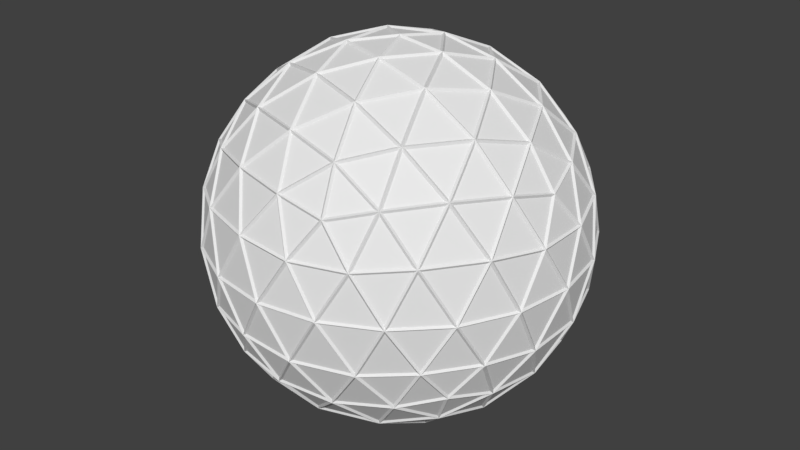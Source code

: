 # Source: Sphere2.blend  (saved by Blender 2.79.0; exported with 4.5.12 LTS)
import bpy
from mathutils import Matrix  # noqa: F401  (used for matrix-valued properties, if any)

bpy.ops.wm.read_factory_settings(use_empty=True)
scene = bpy.context.scene
scene.name = 'Scene'

# ---- collections
col_collection_1 = bpy.data.collections.new('Collection 1'); scene.collection.children.link(col_collection_1)

# ---- world
world_world = bpy.data.worlds.new('World'); scene.world = world_world
world_world.color = (0.05088, 0.05088, 0.05088)
world_world.use_sun_shadow = False
world_world.sun_shadow_jitter_overblur = 0.0
world_world.cycles.sampling_method = 'MANUAL'

# ---- meshes
me_icosphere = bpy.data.meshes.new('Icosphere')
me_icosphere.from_pydata([(0.0, 0.0, -50.0), (36.18, -26.29, -22.36), (-13.82, -42.53, -22.36), (-44.72, 0.0, -22.36), (-13.82, 42.53, -22.36), (36.18, 26.29, -22.36), (13.82, -42.53, 22.36), (-36.18, -26.29, 22.36), (-36.18, 26.29, 22.36), (13.82, 42.53, 22.36), (44.72, 0.0, 22.36), (0.0, 0.0, 50.0), (-11.64, -35.83, -32.88), (-8.123, -25.0, -42.53), (-3.88, -11.94, -48.4), (10.16, -7.381, -48.4), (21.27, -15.45, -42.53), (30.48, -22.14, -32.88), (26.6, -34.09, -25.12), (13.14, -40.45, -26.29), (-1.482, -43.21, -25.12), (40.64, 14.76, -25.12), (42.53, 0.0, -26.29), (40.64, -14.76, -25.12), (10.16, 7.381, -48.4), (21.27, 15.45, -42.53), (30.48, 22.14, -32.88), (-37.67, 0.0, -32.88), (-26.29, 0.0, -42.53), (-12.56, 0.0, -48.4), (-24.2, -35.83, -25.12), (-34.41, -25.0, -26.29), (-41.55, -11.94, -25.11), (-11.64, 35.83, -32.88), (-8.123, 25.0, -42.53), (-3.88, 11.94, -48.4), (-41.55, 11.94, -25.11), (-34.41, 25.0, -26.29), (-24.2, 35.83, -25.12), (-1.482, 43.21, -25.12), (13.14, 40.45, -26.29), (26.6, 34.09, -25.12), (47.83, -7.381, 12.56), (47.55, -15.45, -8.759e-07), (43.03, -22.14, -12.56), (43.03, 22.14, -12.56), (47.55, 15.45, 8.759e-07), (47.83, 7.381, 12.56), (7.761, -47.77, 12.56), (0.0, -50.0, -8.759e-07), (-7.761, -47.77, -12.56), (34.36, -34.09, -12.56), (29.39, -40.45, 8.759e-07), (21.8, -43.21, 12.56), (-43.03, -22.14, 12.56), (-47.55, -15.45, -8.759e-07), (-47.83, -7.381, -12.56), (-21.8, -43.21, -12.56), (-29.39, -40.45, 8.759e-07), (-34.36, -34.09, 12.56), (-34.36, 34.09, 12.56), (-29.39, 40.45, -8.759e-07), (-21.8, 43.21, -12.56), (-47.83, 7.381, -12.56), (-47.55, 15.45, 8.759e-07), (-43.03, 22.14, 12.56), (21.8, 43.21, 12.56), (29.39, 40.45, -8.759e-07), (34.36, 34.09, -12.56), (-7.761, 47.77, -12.56), (0.0, 50.0, 8.759e-07), (7.761, 47.77, 12.56), (41.55, -11.94, 25.11), (34.41, -25.0, 26.29), (24.2, -35.83, 25.12), (1.482, -43.21, 25.12), (-13.14, -40.45, 26.29), (-26.6, -34.09, 25.12), (-40.64, -14.76, 25.12), (-42.53, 0.0, 26.29), (-40.64, 14.76, 25.12), (-26.6, 34.09, 25.12), (-13.14, 40.45, 26.29), (1.482, 43.21, 25.12), (24.2, 35.83, 25.12), (34.41, 25.0, 26.29), (41.55, 11.94, 25.11), (3.88, -11.94, 48.4), (8.123, -25.0, 42.53), (11.64, -35.83, 32.88), (37.67, 0.0, 32.88), (26.29, 0.0, 42.53), (12.56, 0.0, 48.4), (-10.16, -7.381, 48.4), (-21.27, -15.45, 42.53), (-30.48, -22.14, 32.88), (-10.16, 7.381, 48.4), (-21.27, 15.45, 42.53), (-30.48, 22.14, 32.88), (3.88, 11.94, 48.4), (8.123, 25.0, 42.53), (11.64, 35.83, 32.88), (18.09, 13.14, 44.72), (31.91, 13.14, 36.18), (22.36, 26.29, 36.18), (-6.91, 21.27, 44.72), (-2.639, 34.41, 36.18), (-18.09, 29.39, 36.18), (-22.36, 0.0, 44.72), (-33.54, 8.123, 36.18), (-33.54, -8.123, 36.18), (-6.91, -21.27, 44.72), (-18.09, -29.39, 36.18), (-2.639, -34.41, 36.18), (18.09, -13.14, 44.72), (22.36, -26.29, 36.18), (31.91, -13.14, 36.18), (43.09, 21.27, 13.82), (40.45, 29.39, 0.0), (33.54, 34.41, 13.82), (-6.91, 47.55, 13.82), (-15.45, 47.55, -2.46e-05), (-22.36, 42.53, 13.82), (-47.36, 8.123, 13.82), (-50.0, -1.804e-05, 3.116e-05), (-47.36, -8.123, 13.82), (-22.36, -42.53, 13.82), (-15.45, -47.55, -3.936e-05), (-6.91, -47.55, 13.82), (33.54, -34.41, 13.82), (40.45, -29.39, -9.511e-05), (43.09, -21.27, 13.82), (15.45, 47.55, -1.307e-12), (22.36, 42.53, -13.82), (6.91, 47.55, -13.82), (-40.45, 29.39, -3.922e-12), (-33.54, 34.41, -13.82), (-43.09, 21.27, -13.82), (-40.45, -29.39, 4.016e-12), (-43.09, -21.27, -13.82), (-33.54, -34.41, -13.82), (15.45, -47.55, 1.401e-12), (6.91, -47.55, -13.82), (22.36, -42.53, -13.82), (50.0, 0.0, 0.0), (47.36, -8.123, -13.82), (47.36, 8.123, -13.82), (18.09, 29.39, -36.18), (6.91, 21.27, -44.72), (2.639, 34.41, -36.18), (-22.36, 26.29, -36.18), (-18.09, 13.14, -44.72), (-31.91, 13.14, -36.18), (-31.91, -13.14, -36.18), (-18.09, -13.14, -44.72), (-22.36, -26.29, -36.18), (33.54, 8.123, -36.18), (33.54, -8.123, -36.18), (22.36, -3.69e-05, -44.72), (2.64, -34.41, -36.18), (6.91, -21.27, -44.72), (18.09, -29.39, -36.18)], [], [(0, 14, 15), (1, 23, 17), (0, 29, 14), (0, 35, 29), (0, 24, 35), (1, 44, 23), (2, 50, 20), (3, 56, 32), (4, 62, 38), (5, 68, 41), (1, 51, 44), (2, 57, 50), (3, 63, 56), (4, 69, 62), (5, 45, 68), (6, 89, 74), (7, 95, 77), (8, 98, 80), (9, 101, 83), (10, 90, 86), (92, 11, 99), (91, 92, 102), (90, 91, 103), (92, 99, 102), (102, 99, 100), (91, 102, 103), (103, 102, 104), (102, 100, 104), (104, 100, 101), (90, 103, 86), (86, 103, 85), (103, 104, 85), (85, 104, 84), (104, 101, 84), (84, 101, 9), (99, 11, 96), (100, 99, 105), (101, 100, 106), (99, 96, 105), (105, 96, 97), (100, 105, 106), (106, 105, 107), (105, 97, 107), (107, 97, 98), (101, 106, 83), (83, 106, 82), (106, 107, 82), (82, 107, 81), (107, 98, 81), (81, 98, 8), (96, 11, 93), (97, 96, 108), (98, 97, 109), (96, 93, 108), (108, 93, 94), (97, 108, 109), (109, 108, 110), (108, 94, 110), (110, 94, 95), (98, 109, 80), (80, 109, 79), (109, 110, 79), (79, 110, 78), (110, 95, 78), (78, 95, 7), (93, 11, 87), (94, 93, 111), (95, 94, 112), (93, 87, 111), (111, 87, 88), (94, 111, 112), (112, 111, 113), (111, 88, 113), (113, 88, 89), (95, 112, 77), (77, 112, 76), (112, 113, 76), (76, 113, 75), (113, 89, 75), (75, 89, 6), (87, 11, 92), (88, 87, 114), (89, 88, 115), (87, 92, 114), (114, 92, 91), (88, 114, 115), (115, 114, 116), (114, 91, 116), (116, 91, 90), (89, 115, 74), (74, 115, 73), (115, 116, 73), (73, 116, 72), (116, 90, 72), (72, 90, 10), (47, 10, 86), (46, 47, 117), (45, 46, 118), (47, 86, 117), (117, 86, 85), (46, 117, 118), (118, 117, 119), (117, 85, 119), (119, 85, 84), (45, 118, 68), (68, 118, 67), (118, 119, 67), (67, 119, 66), (119, 84, 66), (66, 84, 9), (71, 9, 83), (70, 71, 120), (69, 70, 121), (71, 83, 120), (120, 83, 82), (70, 120, 121), (121, 120, 122), (120, 82, 122), (122, 82, 81), (69, 121, 62), (62, 121, 61), (121, 122, 61), (61, 122, 60), (122, 81, 60), (60, 81, 8), (65, 8, 80), (64, 65, 123), (63, 64, 124), (65, 80, 123), (123, 80, 79), (64, 123, 124), (124, 123, 125), (123, 79, 125), (125, 79, 78), (63, 124, 56), (56, 124, 55), (124, 125, 55), (55, 125, 54), (125, 78, 54), (54, 78, 7), (59, 7, 77), (58, 59, 126), (57, 58, 127), (59, 77, 126), (126, 77, 76), (58, 126, 127), (127, 126, 128), (126, 76, 128), (128, 76, 75), (57, 127, 50), (50, 127, 49), (127, 128, 49), (49, 128, 48), (128, 75, 48), (48, 75, 6), (53, 6, 74), (52, 53, 129), (51, 52, 130), (53, 74, 129), (129, 74, 73), (52, 129, 130), (130, 129, 131), (129, 73, 131), (131, 73, 72), (51, 130, 44), (44, 130, 43), (130, 131, 43), (43, 131, 42), (131, 72, 42), (42, 72, 10), (66, 9, 71), (67, 66, 132), (68, 67, 133), (66, 71, 132), (132, 71, 70), (67, 132, 133), (133, 132, 134), (132, 70, 134), (134, 70, 69), (68, 133, 41), (41, 133, 40), (133, 134, 40), (40, 134, 39), (134, 69, 39), (39, 69, 4), (60, 8, 65), (61, 60, 135), (62, 61, 136), (60, 65, 135), (135, 65, 64), (61, 135, 136), (136, 135, 137), (135, 64, 137), (137, 64, 63), (62, 136, 38), (38, 136, 37), (136, 137, 37), (37, 137, 36), (137, 63, 36), (36, 63, 3), (54, 7, 59), (55, 54, 138), (56, 55, 139), (54, 59, 138), (138, 59, 58), (55, 138, 139), (139, 138, 140), (138, 58, 140), (140, 58, 57), (56, 139, 32), (32, 139, 31), (139, 140, 31), (31, 140, 30), (140, 57, 30), (30, 57, 2), (48, 6, 53), (49, 48, 141), (50, 49, 142), (48, 53, 141), (141, 53, 52), (49, 141, 142), (142, 141, 143), (141, 52, 143), (143, 52, 51), (50, 142, 20), (20, 142, 19), (142, 143, 19), (19, 143, 18), (143, 51, 18), (18, 51, 1), (42, 10, 47), (43, 42, 144), (44, 43, 145), (42, 47, 144), (144, 47, 46), (43, 144, 145), (145, 144, 146), (144, 46, 146), (146, 46, 45), (44, 145, 23), (23, 145, 22), (145, 146, 22), (22, 146, 21), (146, 45, 21), (21, 45, 5), (26, 5, 41), (25, 26, 147), (24, 25, 148), (26, 41, 147), (147, 41, 40), (25, 147, 148), (148, 147, 149), (147, 40, 149), (149, 40, 39), (24, 148, 35), (35, 148, 34), (148, 149, 34), (34, 149, 33), (149, 39, 33), (33, 39, 4), (33, 4, 38), (34, 33, 150), (35, 34, 151), (33, 38, 150), (150, 38, 37), (34, 150, 151), (151, 150, 152), (150, 37, 152), (152, 37, 36), (35, 151, 29), (29, 151, 28), (151, 152, 28), (28, 152, 27), (152, 36, 27), (27, 36, 3), (27, 3, 32), (28, 27, 153), (29, 28, 154), (27, 32, 153), (153, 32, 31), (28, 153, 154), (154, 153, 155), (153, 31, 155), (155, 31, 30), (29, 154, 14), (14, 154, 13), (154, 155, 13), (13, 155, 12), (155, 30, 12), (12, 30, 2), (21, 5, 26), (22, 21, 156), (23, 22, 157), (21, 26, 156), (156, 26, 25), (22, 156, 157), (157, 156, 158), (156, 25, 158), (158, 25, 24), (23, 157, 17), (17, 157, 16), (157, 158, 16), (16, 158, 15), (158, 24, 15), (15, 24, 0), (12, 2, 20), (13, 12, 159), (14, 13, 160), (12, 20, 159), (159, 20, 19), (13, 159, 160), (160, 159, 161), (159, 19, 161), (161, 19, 18), (14, 160, 15), (15, 160, 16), (160, 161, 16), (16, 161, 17), (161, 18, 17), (17, 18, 1)])
me_icosphere.use_remesh_preserve_volume = False
me_icosphere.use_remesh_preserve_attributes = False
me_icosphere.use_mirror_vertex_groups = False
me_icosphere.update()
me_icosphere_001 = bpy.data.meshes.new('Icosphere.001')
me_icosphere_001.from_pydata([(0.0, 0.0, -50.0), (36.18, -26.29, -22.36), (-13.82, -42.53, -22.36), (-44.72, 0.0, -22.36), (-13.82, 42.53, -22.36), (36.18, 26.29, -22.36), (13.82, -42.53, 22.36), (-36.18, -26.29, 22.36), (-36.18, 26.29, 22.36), (13.82, 42.53, 22.36), (44.72, 0.0, 22.36), (0.0, 0.0, 50.0), (-11.64, -35.83, -32.88), (-8.123, -25.0, -42.53), (-3.88, -11.94, -48.4), (10.16, -7.381, -48.4), (21.27, -15.45, -42.53), (30.48, -22.14, -32.88), (26.6, -34.09, -25.12), (13.14, -40.45, -26.29), (-1.482, -43.21, -25.12), (40.64, 14.76, -25.12), (42.53, 0.0, -26.29), (40.64, -14.76, -25.12), (10.16, 7.381, -48.4), (21.27, 15.45, -42.53), (30.48, 22.14, -32.88), (-37.67, 0.0, -32.88), (-26.29, 0.0, -42.53), (-12.56, 0.0, -48.4), (-24.2, -35.83, -25.12), (-34.41, -25.0, -26.29), (-41.55, -11.94, -25.11), (-11.64, 35.83, -32.88), (-8.123, 25.0, -42.53), (-3.88, 11.94, -48.4), (-41.55, 11.94, -25.11), (-34.41, 25.0, -26.29), (-24.2, 35.83, -25.12), (-1.482, 43.21, -25.12), (13.14, 40.45, -26.29), (26.6, 34.09, -25.12), (47.83, -7.381, 12.56), (47.55, -15.45, -8.759e-07), (43.03, -22.14, -12.56), (43.03, 22.14, -12.56), (47.55, 15.45, 8.759e-07), (47.83, 7.381, 12.56), (7.761, -47.77, 12.56), (0.0, -50.0, -8.759e-07), (-7.761, -47.77, -12.56), (34.36, -34.09, -12.56), (29.39, -40.45, 8.759e-07), (21.8, -43.21, 12.56), (-43.03, -22.14, 12.56), (-47.55, -15.45, -8.759e-07), (-47.83, -7.381, -12.56), (-21.8, -43.21, -12.56), (-29.39, -40.45, 8.759e-07), (-34.36, -34.09, 12.56), (-34.36, 34.09, 12.56), (-29.39, 40.45, -8.759e-07), (-21.8, 43.21, -12.56), (-47.83, 7.381, -12.56), (-47.55, 15.45, 8.759e-07), (-43.03, 22.14, 12.56), (21.8, 43.21, 12.56), (29.39, 40.45, -8.759e-07), (34.36, 34.09, -12.56), (-7.761, 47.77, -12.56), (0.0, 50.0, 8.759e-07), (7.761, 47.77, 12.56), (41.55, -11.94, 25.11), (34.41, -25.0, 26.29), (24.2, -35.83, 25.12), (1.482, -43.21, 25.12), (-13.14, -40.45, 26.29), (-26.6, -34.09, 25.12), (-40.64, -14.76, 25.12), (-42.53, 0.0, 26.29), (-40.64, 14.76, 25.12), (-26.6, 34.09, 25.12), (-13.14, 40.45, 26.29), (1.482, 43.21, 25.12), (24.2, 35.83, 25.12), (34.41, 25.0, 26.29), (41.55, 11.94, 25.11), (3.88, -11.94, 48.4), (8.123, -25.0, 42.53), (11.64, -35.83, 32.88), (37.67, 0.0, 32.88), (26.29, 0.0, 42.53), (12.56, 0.0, 48.4), (-10.16, -7.381, 48.4), (-21.27, -15.45, 42.53), (-30.48, -22.14, 32.88), (-10.16, 7.381, 48.4), (-21.27, 15.45, 42.53), (-30.48, 22.14, 32.88), (3.88, 11.94, 48.4), (8.123, 25.0, 42.53), (11.64, 35.83, 32.88), (18.09, 13.14, 44.72), (31.91, 13.14, 36.18), (22.36, 26.29, 36.18), (-6.91, 21.27, 44.72), (-2.639, 34.41, 36.18), (-18.09, 29.39, 36.18), (-22.36, 0.0, 44.72), (-33.54, 8.123, 36.18), (-33.54, -8.123, 36.18), (-6.91, -21.27, 44.72), (-18.09, -29.39, 36.18), (-2.639, -34.41, 36.18), (18.09, -13.14, 44.72), (22.36, -26.29, 36.18), (31.91, -13.14, 36.18), (43.09, 21.27, 13.82), (40.45, 29.39, 0.0), (33.54, 34.41, 13.82), (-6.91, 47.55, 13.82), (-15.45, 47.55, -2.46e-05), (-22.36, 42.53, 13.82), (-47.36, 8.123, 13.82), (-50.0, -1.804e-05, 3.116e-05), (-47.36, -8.123, 13.82), (-22.36, -42.53, 13.82), (-15.45, -47.55, -3.936e-05), (-6.91, -47.55, 13.82), (33.54, -34.41, 13.82), (40.45, -29.39, -9.511e-05), (43.09, -21.27, 13.82), (15.45, 47.55, -1.307e-12), (22.36, 42.53, -13.82), (6.91, 47.55, -13.82), (-40.45, 29.39, -3.922e-12), (-33.54, 34.41, -13.82), (-43.09, 21.27, -13.82), (-40.45, -29.39, 4.016e-12), (-43.09, -21.27, -13.82), (-33.54, -34.41, -13.82), (15.45, -47.55, 1.401e-12), (6.91, -47.55, -13.82), (22.36, -42.53, -13.82), (50.0, 0.0, 0.0), (47.36, -8.123, -13.82), (47.36, 8.123, -13.82), (18.09, 29.39, -36.18), (6.91, 21.27, -44.72), (2.639, 34.41, -36.18), (-22.36, 26.29, -36.18), (-18.09, 13.14, -44.72), (-31.91, 13.14, -36.18), (-31.91, -13.14, -36.18), (-18.09, -13.14, -44.72), (-22.36, -26.29, -36.18), (33.54, 8.123, -36.18), (33.54, -8.123, -36.18), (22.36, -3.69e-05, -44.72), (2.64, -34.41, -36.18), (6.91, -21.27, -44.72), (18.09, -29.39, -36.18)], [], [(0, 14, 15), (1, 23, 17), (0, 29, 14), (0, 35, 29), (0, 24, 35), (1, 44, 23), (2, 50, 20), (3, 56, 32), (4, 62, 38), (5, 68, 41), (1, 51, 44), (2, 57, 50), (3, 63, 56), (4, 69, 62), (5, 45, 68), (6, 89, 74), (7, 95, 77), (8, 98, 80), (9, 101, 83), (10, 90, 86), (92, 11, 99), (91, 92, 102), (90, 91, 103), (92, 99, 102), (102, 99, 100), (91, 102, 103), (103, 102, 104), (102, 100, 104), (104, 100, 101), (90, 103, 86), (86, 103, 85), (103, 104, 85), (85, 104, 84), (104, 101, 84), (84, 101, 9), (99, 11, 96), (100, 99, 105), (101, 100, 106), (99, 96, 105), (105, 96, 97), (100, 105, 106), (106, 105, 107), (105, 97, 107), (107, 97, 98), (101, 106, 83), (83, 106, 82), (106, 107, 82), (82, 107, 81), (107, 98, 81), (81, 98, 8), (96, 11, 93), (97, 96, 108), (98, 97, 109), (96, 93, 108), (108, 93, 94), (97, 108, 109), (109, 108, 110), (108, 94, 110), (110, 94, 95), (98, 109, 80), (80, 109, 79), (109, 110, 79), (79, 110, 78), (110, 95, 78), (78, 95, 7), (93, 11, 87), (94, 93, 111), (95, 94, 112), (93, 87, 111), (111, 87, 88), (94, 111, 112), (112, 111, 113), (111, 88, 113), (113, 88, 89), (95, 112, 77), (77, 112, 76), (112, 113, 76), (76, 113, 75), (113, 89, 75), (75, 89, 6), (87, 11, 92), (88, 87, 114), (89, 88, 115), (87, 92, 114), (114, 92, 91), (88, 114, 115), (115, 114, 116), (114, 91, 116), (116, 91, 90), (89, 115, 74), (74, 115, 73), (115, 116, 73), (73, 116, 72), (116, 90, 72), (72, 90, 10), (47, 10, 86), (46, 47, 117), (45, 46, 118), (47, 86, 117), (117, 86, 85), (46, 117, 118), (118, 117, 119), (117, 85, 119), (119, 85, 84), (45, 118, 68), (68, 118, 67), (118, 119, 67), (67, 119, 66), (119, 84, 66), (66, 84, 9), (71, 9, 83), (70, 71, 120), (69, 70, 121), (71, 83, 120), (120, 83, 82), (70, 120, 121), (121, 120, 122), (120, 82, 122), (122, 82, 81), (69, 121, 62), (62, 121, 61), (121, 122, 61), (61, 122, 60), (122, 81, 60), (60, 81, 8), (65, 8, 80), (64, 65, 123), (63, 64, 124), (65, 80, 123), (123, 80, 79), (64, 123, 124), (124, 123, 125), (123, 79, 125), (125, 79, 78), (63, 124, 56), (56, 124, 55), (124, 125, 55), (55, 125, 54), (125, 78, 54), (54, 78, 7), (59, 7, 77), (58, 59, 126), (57, 58, 127), (59, 77, 126), (126, 77, 76), (58, 126, 127), (127, 126, 128), (126, 76, 128), (128, 76, 75), (57, 127, 50), (50, 127, 49), (127, 128, 49), (49, 128, 48), (128, 75, 48), (48, 75, 6), (53, 6, 74), (52, 53, 129), (51, 52, 130), (53, 74, 129), (129, 74, 73), (52, 129, 130), (130, 129, 131), (129, 73, 131), (131, 73, 72), (51, 130, 44), (44, 130, 43), (130, 131, 43), (43, 131, 42), (131, 72, 42), (42, 72, 10), (66, 9, 71), (67, 66, 132), (68, 67, 133), (66, 71, 132), (132, 71, 70), (67, 132, 133), (133, 132, 134), (132, 70, 134), (134, 70, 69), (68, 133, 41), (41, 133, 40), (133, 134, 40), (40, 134, 39), (134, 69, 39), (39, 69, 4), (60, 8, 65), (61, 60, 135), (62, 61, 136), (60, 65, 135), (135, 65, 64), (61, 135, 136), (136, 135, 137), (135, 64, 137), (137, 64, 63), (62, 136, 38), (38, 136, 37), (136, 137, 37), (37, 137, 36), (137, 63, 36), (36, 63, 3), (54, 7, 59), (55, 54, 138), (56, 55, 139), (54, 59, 138), (138, 59, 58), (55, 138, 139), (139, 138, 140), (138, 58, 140), (140, 58, 57), (56, 139, 32), (32, 139, 31), (139, 140, 31), (31, 140, 30), (140, 57, 30), (30, 57, 2), (48, 6, 53), (49, 48, 141), (50, 49, 142), (48, 53, 141), (141, 53, 52), (49, 141, 142), (142, 141, 143), (141, 52, 143), (143, 52, 51), (50, 142, 20), (20, 142, 19), (142, 143, 19), (19, 143, 18), (143, 51, 18), (18, 51, 1), (42, 10, 47), (43, 42, 144), (44, 43, 145), (42, 47, 144), (144, 47, 46), (43, 144, 145), (145, 144, 146), (144, 46, 146), (146, 46, 45), (44, 145, 23), (23, 145, 22), (145, 146, 22), (22, 146, 21), (146, 45, 21), (21, 45, 5), (26, 5, 41), (25, 26, 147), (24, 25, 148), (26, 41, 147), (147, 41, 40), (25, 147, 148), (148, 147, 149), (147, 40, 149), (149, 40, 39), (24, 148, 35), (35, 148, 34), (148, 149, 34), (34, 149, 33), (149, 39, 33), (33, 39, 4), (33, 4, 38), (34, 33, 150), (35, 34, 151), (33, 38, 150), (150, 38, 37), (34, 150, 151), (151, 150, 152), (150, 37, 152), (152, 37, 36), (35, 151, 29), (29, 151, 28), (151, 152, 28), (28, 152, 27), (152, 36, 27), (27, 36, 3), (27, 3, 32), (28, 27, 153), (29, 28, 154), (27, 32, 153), (153, 32, 31), (28, 153, 154), (154, 153, 155), (153, 31, 155), (155, 31, 30), (29, 154, 14), (14, 154, 13), (154, 155, 13), (13, 155, 12), (155, 30, 12), (12, 30, 2), (21, 5, 26), (22, 21, 156), (23, 22, 157), (21, 26, 156), (156, 26, 25), (22, 156, 157), (157, 156, 158), (156, 25, 158), (158, 25, 24), (23, 157, 17), (17, 157, 16), (157, 158, 16), (16, 158, 15), (158, 24, 15), (15, 24, 0), (12, 2, 20), (13, 12, 159), (14, 13, 160), (12, 20, 159), (159, 20, 19), (13, 159, 160), (160, 159, 161), (159, 19, 161), (161, 19, 18), (14, 160, 15), (15, 160, 16), (160, 161, 16), (16, 161, 17), (161, 18, 17), (17, 18, 1)])
me_icosphere_001.use_remesh_preserve_volume = False
me_icosphere_001.use_remesh_preserve_attributes = False
me_icosphere_001.use_mirror_vertex_groups = False
me_icosphere_001.update()

# ---- objects
ob_icosphere = bpy.data.objects.new('Icosphere', me_icosphere)
ob_wireframe = bpy.data.objects.new('Wireframe', me_icosphere_001)

# ---- transforms, parenting, visibility, modifiers, constraints
ob_icosphere.location = (0.0, 0.0, 0.0)
ob_icosphere.lineart.crease_threshold = 0.0
ob_wireframe.parent = ob_icosphere
ob_wireframe.location = (0.0, 0.0, 0.0)
ob_wireframe.lineart.crease_threshold = 0.0
_m = ob_wireframe.modifiers.new('Wireframe', 'WIREFRAME')
_m.thickness = 1.0

# ---- collection membership
col_collection_1.objects.link(ob_icosphere)
col_collection_1.objects.link(ob_wireframe)

# ---- scene / render settings (as saved in the file)
scene.frame_start = 1; scene.frame_end = 250; scene.frame_set(1)
scene.render.engine = 'BLENDER_EEVEE_NEXT'
scene.render.resolution_percentage = 50
scene.render.dither_intensity = 0.0
scene.cycles.use_denoising = False
scene.cycles.samples = 128
scene.cycles.sampling_pattern = 'TABULATED_SOBOL'
scene.cycles.use_adaptive_sampling = False
scene.cycles.use_light_tree = False
scene.cycles.blur_glossy = 0.0
scene.cycles.sample_clamp_indirect = 0.0
scene.view_settings.view_transform = 'Standard'
bpy.context.view_layer.update()

# ---- added for rendering (the .blend has no active camera and no usable light): camera, sun
cam_auto = bpy.data.cameras.new('AutoCamera')
cam_auto.lens = 50.0
cam_auto.sensor_width = 36.0
cam_auto.clip_end = 2840.56
ob_auto_camera = bpy.data.objects.new('AutoCamera', cam_auto)
scene.collection.objects.link(ob_auto_camera)
ob_auto_camera.location = (161.856, -194.227, 129.485)
ob_auto_camera.rotation_euler = (1.09748, -7.21219e-08, 0.694738)
scene.camera = ob_auto_camera
light_auto_sun = bpy.data.lights.new('AutoSun', 'SUN')
light_auto_sun.energy = 3.0
light_auto_sun.angle = 0.0523599
ob_auto_sun = bpy.data.objects.new('AutoSun', light_auto_sun)
scene.collection.objects.link(ob_auto_sun)
ob_auto_sun.rotation_euler = (0.872665, 0.174533, 0.523599)
bpy.context.view_layer.update()
